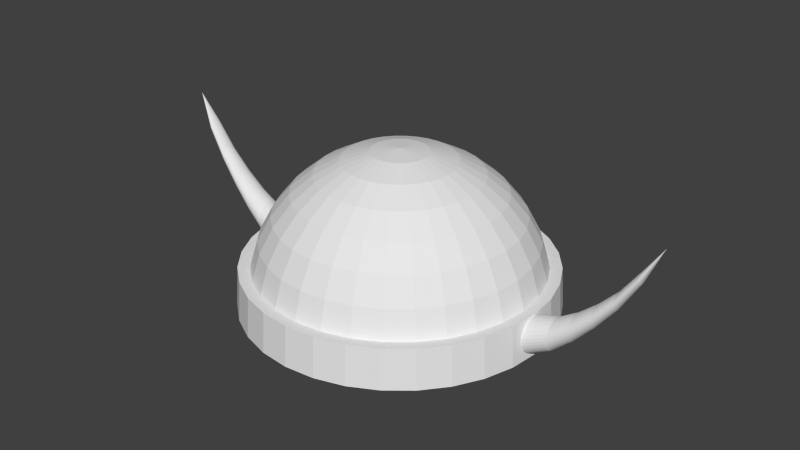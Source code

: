 # Source: HornedHelmet.blend  (saved by Blender 2.72.0; exported with 4.5.12 LTS)
import bpy
from mathutils import Matrix  # noqa: F401  (used for matrix-valued properties, if any)

bpy.ops.wm.read_factory_settings(use_empty=True)
scene = bpy.context.scene
scene.name = 'Scene'

# ---- collections
col_collection_1 = bpy.data.collections.new('Collection 1'); scene.collection.children.link(col_collection_1)

# ---- world
world_world = bpy.data.worlds.new('World'); scene.world = world_world
world_world.color = (0.05088, 0.05088, 0.05088)
world_world.use_sun_shadow = False
world_world.sun_shadow_jitter_overblur = 0.0
world_world.cycles.sampling_method = 'MANUAL'
world_world.cycles.sample_map_resolution = 256

# ---- meshes
me_cone_001 = bpy.data.meshes.new('Cone.001')
me_cone_001.from_pydata([(7.426e-08, 0.3174, -1.09), (0.06192, 0.3113, -1.09), (0.1215, 0.2932, -1.09), (0.1763, 0.2639, -1.09), (0.2244, 0.2244, -1.09), (0.2639, 0.1763, -1.09), (0.2932, 0.1215, -1.09), (0.3113, 0.06192, -1.09), (0.3174, 2.185e-07, -1.09), (-2.102, 0.0, 0.8607), (0.3113, -0.06192, -1.09), (0.2932, -0.1215, -1.09), (0.2639, -0.1763, -1.09), (0.2244, -0.2244, -1.09), (0.1763, -0.2639, -1.09), (0.1215, -0.2932, -1.09), (0.06192, -0.3113, -1.09), (-2.916e-08, -0.3174, -1.09), (-0.06192, -0.3113, -1.09), (-0.1215, -0.2932, -1.09), (-0.1763, -0.2639, -1.09), (-0.2244, -0.2244, -1.09), (-0.2639, -0.1763, -1.09), (-0.2932, -0.1215, -1.09), (-0.3113, -0.06192, -1.09), (-0.3174, 5.01e-07, -1.09), (-0.3113, 0.06192, -1.09), (-0.2932, 0.1215, -1.09), (-0.2639, 0.1763, -1.09), (-0.2244, 0.2244, -1.09), (-0.1763, 0.2639, -1.09), (-0.1215, 0.2932, -1.09), (-0.06192, 0.3113, -1.09), (-0.05614, 0.2483, -0.6948), (-0.1066, 0.2636, -0.6948), (-0.159, 0.2688, -0.6949), (-0.2114, 0.2636, -0.6948), (-0.2619, 0.2483, -0.6948), (-0.3083, 0.2235, -0.6948), (-0.349, 0.19, -0.6947), (-0.3825, 0.1493, -0.6946), (0.1097, 1.85e-07, -0.6944), (-0.4073, 0.1028, -0.6946), (-0.4226, 0.05243, -0.6945), (-0.4277, 4.242e-07, -0.6944), (-0.4225, -0.05242, -0.6943), (-0.4072, -0.1028, -0.6942), (-0.3824, -0.1493, -0.6941), (-0.349, -0.19, -0.694), (-0.3083, -0.2234, -0.694), (-0.2618, -0.2482, -0.6939), (-0.2114, -0.2635, -0.6939), (-0.159, -0.2687, -0.6939), (-0.1066, -0.2635, -0.6939), (-0.05618, -0.2482, -0.6939), (-0.009731, -0.2234, -0.694), (0.03099, -0.19, -0.694), (0.06441, -0.1493, -0.6941), (0.08925, -0.1028, -0.6942), (0.1045, -0.05242, -0.6943), (0.1046, 0.05243, -0.6945), (0.08929, 0.1028, -0.6946), (0.06446, 0.1493, -0.6946), (0.03105, 0.19, -0.6947), (-0.009677, 0.2235, -0.6948), (-0.4013, 0.2298, -0.3779), (-0.3134, 0.2123, -0.3779), (-0.3565, 0.2254, -0.3779), (-0.4461, 0.2254, -0.3779), (-0.4892, 0.2123, -0.3779), (-0.5289, 0.1911, -0.3779), (-0.5638, 0.1625, -0.3779), (-0.5923, 0.1277, -0.3779), (-0.1715, 1.582e-07, -0.3779), (-0.6136, 0.08793, -0.3779), (-0.6266, 0.04483, -0.3779), (-0.6311, 3.627e-07, -0.3779), (-0.6266, -0.04483, -0.3779), (-0.6136, -0.08793, -0.3779), (-0.5923, -0.1277, -0.3779), (-0.5638, -0.1625, -0.3779), (-0.5289, -0.1911, -0.3779), (-0.4892, -0.2123, -0.3779), (-0.4461, -0.2254, -0.3779), (-0.4013, -0.2298, -0.3779), (-0.3565, -0.2254, -0.3779), (-0.3134, -0.2123, -0.3779), (-0.2736, -0.1911, -0.3779), (-0.2388, -0.1625, -0.3779), (-0.2102, -0.1277, -0.3779), (-0.189, -0.08793, -0.3779), (-0.1759, -0.04483, -0.3779), (-0.1759, 0.04483, -0.3779), (-0.189, 0.08793, -0.3779), (-0.2102, 0.1277, -0.3779), (-0.2388, 0.1625, -0.3779), (-0.2736, 0.1911, -0.3779), (-0.7117, 0.1908, -0.06089), (-0.6387, 0.1762, -0.06089), (-0.6745, 0.1871, -0.06089), (-0.7489, 0.1871, -0.06089), (-0.7847, 0.1762, -0.06089), (-0.8177, 0.1586, -0.06089), (-0.8466, 0.1349, -0.06089), (-0.8703, 0.106, -0.06089), (-0.5209, 1.313e-07, -0.06089), (-0.888, 0.073, -0.06089), (-0.8988, 0.03722, -0.06089), (-0.9025, 3.011e-07, -0.06089), (-0.8988, -0.03722, -0.06089), (-0.888, -0.073, -0.06089), (-0.8703, -0.106, -0.06089), (-0.8466, -0.1349, -0.06089), (-0.8177, -0.1586, -0.06089), (-0.7847, -0.1762, -0.06089), (-0.7489, -0.1871, -0.06089), (-0.7117, -0.1908, -0.06089), (-0.6745, -0.1871, -0.06089), (-0.6387, -0.1762, -0.06089), (-0.6057, -0.1586, -0.06089), (-0.5768, -0.1349, -0.06089), (-0.5531, -0.106, -0.06089), (-0.5355, -0.073, -0.06089), (-0.5246, -0.03722, -0.06089), (-0.5246, 0.03722, -0.06089), (-0.5355, 0.073, -0.06089), (-0.5531, 0.106, -0.06089), (-0.5768, 0.1349, -0.06089), (-0.6057, 0.1586, -0.06089), (-1.083, 0.1519, 0.2548), (-1.025, 0.1403, 0.2548), (-1.053, 0.149, 0.2548), (-1.112, 0.149, 0.2548), (-1.141, 0.1403, 0.2548), (-1.167, 0.1263, 0.2548), (-1.19, 0.1074, 0.2548), (-1.209, 0.0844, 0.2548), (-0.9308, 1.046e-07, 0.2548), (-1.223, 0.05813, 0.2548), (-1.232, 0.02964, 0.2548), (-1.235, 2.398e-07, 0.2548), (-1.232, -0.02964, 0.2548), (-1.223, -0.05813, 0.2548), (-1.209, -0.0844, 0.2548), (-1.19, -0.1074, 0.2548), (-1.167, -0.1263, 0.2548), (-1.141, -0.1403, 0.2548), (-1.112, -0.149, 0.2548), (-1.083, -0.1519, 0.2548), (-1.053, -0.149, 0.2548), (-1.025, -0.1403, 0.2548), (-0.9983, -0.1263, 0.2548), (-0.9753, -0.1074, 0.2548), (-0.9564, -0.0844, 0.2548), (-0.9424, -0.05813, 0.2548), (-0.9337, -0.02964, 0.2548), (-0.9337, 0.02964, 0.2548), (-0.9424, 0.05813, 0.2548), (-0.9564, 0.0844, 0.2548), (-0.9753, 0.1074, 0.2548), (-0.9983, 0.1263, 0.2548), (-1.567, 0.1129, 0.5718), (-1.524, 0.1043, 0.5718), (-1.545, 0.1107, 0.5718), (-1.589, 0.1107, 0.5718), (-1.61, 0.1043, 0.5718), (-1.63, 0.09387, 0.5718), (-1.647, 0.07983, 0.5718), (-1.661, 0.06272, 0.5718), (-1.454, 7.771e-08, 0.5718), (-1.672, 0.0432, 0.5718), (-1.678, 0.02203, 0.5718), (-1.68, 1.782e-07, 0.5718), (-1.678, -0.02202, 0.5718), (-1.672, -0.0432, 0.5718), (-1.661, -0.06272, 0.5718), (-1.647, -0.07983, 0.5718), (-1.63, -0.09387, 0.5718), (-1.61, -0.1043, 0.5718), (-1.589, -0.1107, 0.5718), (-1.567, -0.1129, 0.5718), (-1.545, -0.1107, 0.5718), (-1.524, -0.1043, 0.5718), (-1.505, -0.09387, 0.5718), (-1.487, -0.07983, 0.5718), (-1.473, -0.06272, 0.5718), (-1.463, -0.0432, 0.5718), (-1.457, -0.02202, 0.5718), (-1.457, 0.02202, 0.5718), (-1.463, 0.0432, 0.5718), (-1.473, 0.06272, 0.5718), (-1.487, 0.07983, 0.5718), (-1.505, 0.09387, 0.5718)], [], [(165, 9, 164), (161, 9, 163), (166, 9, 165), (167, 9, 166), (168, 9, 167), (170, 9, 168), (171, 9, 170), (172, 9, 171), (173, 9, 172), (174, 9, 173), (175, 9, 174), (176, 9, 175), (177, 9, 176), (178, 9, 177), (179, 9, 178), (180, 9, 179), (181, 9, 180), (182, 9, 181), (183, 9, 182), (184, 9, 183), (185, 9, 184), (186, 9, 185), (187, 9, 186), (169, 9, 187), (188, 9, 169), (189, 9, 188), (190, 9, 189), (191, 9, 190), (192, 9, 191), (162, 9, 192), (164, 9, 161), (163, 9, 162), (0, 1, 2, 3, 4, 5, 6, 7, 8, 10, 11, 12, 13, 14, 15, 16, 17, 18, 19, 20, 21, 22, 23, 24, 25, 26, 27, 28, 29, 30, 31, 32), (3, 64, 63, 4), (4, 63, 62, 5), (5, 62, 61, 6), (6, 61, 60, 7), (10, 59, 58, 11), (11, 58, 57, 12), (12, 57, 56, 13), (13, 56, 55, 14), (14, 55, 54, 15), (15, 54, 53, 16), (16, 53, 52, 17), (17, 52, 51, 18), (18, 51, 50, 19), (19, 50, 49, 20), (20, 49, 48, 21), (21, 48, 47, 22), (22, 47, 46, 23), (23, 46, 45, 24), (24, 45, 44, 25), (25, 44, 43, 26), (26, 43, 42, 27), (8, 41, 59, 10), (7, 60, 41, 8), (27, 42, 40, 28), (28, 40, 39, 29), (29, 39, 38, 30), (30, 38, 37, 31), (31, 37, 36, 32), (32, 36, 35, 0), (0, 35, 34, 1), (2, 33, 64, 3), (1, 34, 33, 2), (64, 96, 95, 63), (63, 95, 94, 62), (62, 94, 93, 61), (61, 93, 92, 60), (59, 91, 90, 58), (58, 90, 89, 57), (57, 89, 88, 56), (56, 88, 87, 55), (55, 87, 86, 54), (54, 86, 85, 53), (53, 85, 84, 52), (52, 84, 83, 51), (51, 83, 82, 50), (50, 82, 81, 49), (49, 81, 80, 48), (48, 80, 79, 47), (47, 79, 78, 46), (46, 78, 77, 45), (45, 77, 76, 44), (44, 76, 75, 43), (43, 75, 74, 42), (41, 73, 91, 59), (60, 92, 73, 41), (42, 74, 72, 40), (40, 72, 71, 39), (39, 71, 70, 38), (38, 70, 69, 37), (37, 69, 68, 36), (33, 66, 96, 64), (34, 67, 66, 33), (35, 65, 67, 34), (36, 68, 65, 35), (96, 128, 127, 95), (95, 127, 126, 94), (94, 126, 125, 93), (93, 125, 124, 92), (91, 123, 122, 90), (90, 122, 121, 89), (89, 121, 120, 88), (88, 120, 119, 87), (87, 119, 118, 86), (86, 118, 117, 85), (85, 117, 116, 84), (84, 116, 115, 83), (83, 115, 114, 82), (82, 114, 113, 81), (81, 113, 112, 80), (80, 112, 111, 79), (79, 111, 110, 78), (78, 110, 109, 77), (77, 109, 108, 76), (76, 108, 107, 75), (75, 107, 106, 74), (73, 105, 123, 91), (92, 124, 105, 73), (74, 106, 104, 72), (72, 104, 103, 71), (71, 103, 102, 70), (70, 102, 101, 69), (69, 101, 100, 68), (66, 98, 128, 96), (67, 99, 98, 66), (65, 97, 99, 67), (68, 100, 97, 65), (128, 160, 159, 127), (127, 159, 158, 126), (126, 158, 157, 125), (125, 157, 156, 124), (123, 155, 154, 122), (122, 154, 153, 121), (121, 153, 152, 120), (120, 152, 151, 119), (119, 151, 150, 118), (118, 150, 149, 117), (117, 149, 148, 116), (116, 148, 147, 115), (115, 147, 146, 114), (114, 146, 145, 113), (113, 145, 144, 112), (112, 144, 143, 111), (111, 143, 142, 110), (110, 142, 141, 109), (109, 141, 140, 108), (108, 140, 139, 107), (107, 139, 138, 106), (105, 137, 155, 123), (124, 156, 137, 105), (106, 138, 136, 104), (104, 136, 135, 103), (103, 135, 134, 102), (102, 134, 133, 101), (101, 133, 132, 100), (98, 130, 160, 128), (99, 131, 130, 98), (97, 129, 131, 99), (100, 132, 129, 97), (160, 192, 191, 159), (159, 191, 190, 158), (158, 190, 189, 157), (157, 189, 188, 156), (155, 187, 186, 154), (154, 186, 185, 153), (153, 185, 184, 152), (152, 184, 183, 151), (151, 183, 182, 150), (150, 182, 181, 149), (149, 181, 180, 148), (148, 180, 179, 147), (147, 179, 178, 146), (146, 178, 177, 145), (145, 177, 176, 144), (144, 176, 175, 143), (143, 175, 174, 142), (142, 174, 173, 141), (141, 173, 172, 140), (140, 172, 171, 139), (139, 171, 170, 138), (137, 169, 187, 155), (156, 188, 169, 137), (138, 170, 168, 136), (136, 168, 167, 135), (135, 167, 166, 134), (134, 166, 165, 133), (133, 165, 164, 132), (130, 162, 192, 160), (131, 163, 162, 130), (129, 161, 163, 131), (132, 164, 161, 129)])
me_cone_001.use_remesh_preserve_volume = False
me_cone_001.use_remesh_preserve_attributes = False
me_cone_001.use_mirror_vertex_groups = False
me_cone_001.update()
me_cone = bpy.data.meshes.new('Cone')
me_cone.from_pydata([(7.426e-08, 0.3174, -1.09), (0.06192, 0.3113, -1.09), (0.1215, 0.2932, -1.09), (0.1763, 0.2639, -1.09), (0.2244, 0.2244, -1.09), (0.2639, 0.1763, -1.09), (0.2932, 0.1215, -1.09), (0.3113, 0.06192, -1.09), (0.3174, 2.185e-07, -1.09), (-2.102, 0.0, 0.8607), (0.3113, -0.06192, -1.09), (0.2932, -0.1215, -1.09), (0.2639, -0.1763, -1.09), (0.2244, -0.2244, -1.09), (0.1763, -0.2639, -1.09), (0.1215, -0.2932, -1.09), (0.06192, -0.3113, -1.09), (-2.916e-08, -0.3174, -1.09), (-0.06192, -0.3113, -1.09), (-0.1215, -0.2932, -1.09), (-0.1763, -0.2639, -1.09), (-0.2244, -0.2244, -1.09), (-0.2639, -0.1763, -1.09), (-0.2932, -0.1215, -1.09), (-0.3113, -0.06192, -1.09), (-0.3174, 5.01e-07, -1.09), (-0.3113, 0.06192, -1.09), (-0.2932, 0.1215, -1.09), (-0.2639, 0.1763, -1.09), (-0.2244, 0.2244, -1.09), (-0.1763, 0.2639, -1.09), (-0.1215, 0.2932, -1.09), (-0.06192, 0.3113, -1.09), (-0.05614, 0.2483, -0.6948), (-0.1066, 0.2636, -0.6948), (-0.159, 0.2688, -0.6949), (-0.2114, 0.2636, -0.6948), (-0.2619, 0.2483, -0.6948), (-0.3083, 0.2235, -0.6948), (-0.349, 0.19, -0.6947), (-0.3825, 0.1493, -0.6946), (0.1097, 1.85e-07, -0.6944), (-0.4073, 0.1028, -0.6946), (-0.4226, 0.05243, -0.6945), (-0.4277, 4.242e-07, -0.6944), (-0.4225, -0.05242, -0.6943), (-0.4072, -0.1028, -0.6942), (-0.3824, -0.1493, -0.6941), (-0.349, -0.19, -0.694), (-0.3083, -0.2234, -0.694), (-0.2618, -0.2482, -0.6939), (-0.2114, -0.2635, -0.6939), (-0.159, -0.2687, -0.6939), (-0.1066, -0.2635, -0.6939), (-0.05618, -0.2482, -0.6939), (-0.009731, -0.2234, -0.694), (0.03099, -0.19, -0.694), (0.06441, -0.1493, -0.6941), (0.08925, -0.1028, -0.6942), (0.1045, -0.05242, -0.6943), (0.1046, 0.05243, -0.6945), (0.08929, 0.1028, -0.6946), (0.06446, 0.1493, -0.6946), (0.03105, 0.19, -0.6947), (-0.009677, 0.2235, -0.6948), (-0.4013, 0.2298, -0.3779), (-0.3134, 0.2123, -0.3779), (-0.3565, 0.2254, -0.3779), (-0.4461, 0.2254, -0.3779), (-0.4892, 0.2123, -0.3779), (-0.5289, 0.1911, -0.3779), (-0.5638, 0.1625, -0.3779), (-0.5923, 0.1277, -0.3779), (-0.1715, 1.582e-07, -0.3779), (-0.6136, 0.08793, -0.3779), (-0.6266, 0.04483, -0.3779), (-0.6311, 3.627e-07, -0.3779), (-0.6266, -0.04483, -0.3779), (-0.6136, -0.08793, -0.3779), (-0.5923, -0.1277, -0.3779), (-0.5638, -0.1625, -0.3779), (-0.5289, -0.1911, -0.3779), (-0.4892, -0.2123, -0.3779), (-0.4461, -0.2254, -0.3779), (-0.4013, -0.2298, -0.3779), (-0.3565, -0.2254, -0.3779), (-0.3134, -0.2123, -0.3779), (-0.2736, -0.1911, -0.3779), (-0.2388, -0.1625, -0.3779), (-0.2102, -0.1277, -0.3779), (-0.189, -0.08793, -0.3779), (-0.1759, -0.04483, -0.3779), (-0.1759, 0.04483, -0.3779), (-0.189, 0.08793, -0.3779), (-0.2102, 0.1277, -0.3779), (-0.2388, 0.1625, -0.3779), (-0.2736, 0.1911, -0.3779), (-0.7117, 0.1908, -0.06089), (-0.6387, 0.1762, -0.06089), (-0.6745, 0.1871, -0.06089), (-0.7489, 0.1871, -0.06089), (-0.7847, 0.1762, -0.06089), (-0.8177, 0.1586, -0.06089), (-0.8466, 0.1349, -0.06089), (-0.8703, 0.106, -0.06089), (-0.5209, 1.313e-07, -0.06089), (-0.888, 0.073, -0.06089), (-0.8988, 0.03722, -0.06089), (-0.9025, 3.011e-07, -0.06089), (-0.8988, -0.03722, -0.06089), (-0.888, -0.073, -0.06089), (-0.8703, -0.106, -0.06089), (-0.8466, -0.1349, -0.06089), (-0.8177, -0.1586, -0.06089), (-0.7847, -0.1762, -0.06089), (-0.7489, -0.1871, -0.06089), (-0.7117, -0.1908, -0.06089), (-0.6745, -0.1871, -0.06089), (-0.6387, -0.1762, -0.06089), (-0.6057, -0.1586, -0.06089), (-0.5768, -0.1349, -0.06089), (-0.5531, -0.106, -0.06089), (-0.5355, -0.073, -0.06089), (-0.5246, -0.03722, -0.06089), (-0.5246, 0.03722, -0.06089), (-0.5355, 0.073, -0.06089), (-0.5531, 0.106, -0.06089), (-0.5768, 0.1349, -0.06089), (-0.6057, 0.1586, -0.06089), (-1.083, 0.1519, 0.2548), (-1.025, 0.1403, 0.2548), (-1.053, 0.149, 0.2548), (-1.112, 0.149, 0.2548), (-1.141, 0.1403, 0.2548), (-1.167, 0.1263, 0.2548), (-1.19, 0.1074, 0.2548), (-1.209, 0.0844, 0.2548), (-0.9308, 1.046e-07, 0.2548), (-1.223, 0.05813, 0.2548), (-1.232, 0.02964, 0.2548), (-1.235, 2.398e-07, 0.2548), (-1.232, -0.02964, 0.2548), (-1.223, -0.05813, 0.2548), (-1.209, -0.0844, 0.2548), (-1.19, -0.1074, 0.2548), (-1.167, -0.1263, 0.2548), (-1.141, -0.1403, 0.2548), (-1.112, -0.149, 0.2548), (-1.083, -0.1519, 0.2548), (-1.053, -0.149, 0.2548), (-1.025, -0.1403, 0.2548), (-0.9983, -0.1263, 0.2548), (-0.9753, -0.1074, 0.2548), (-0.9564, -0.0844, 0.2548), (-0.9424, -0.05813, 0.2548), (-0.9337, -0.02964, 0.2548), (-0.9337, 0.02964, 0.2548), (-0.9424, 0.05813, 0.2548), (-0.9564, 0.0844, 0.2548), (-0.9753, 0.1074, 0.2548), (-0.9983, 0.1263, 0.2548), (-1.567, 0.1129, 0.5718), (-1.524, 0.1043, 0.5718), (-1.545, 0.1107, 0.5718), (-1.589, 0.1107, 0.5718), (-1.61, 0.1043, 0.5718), (-1.63, 0.09387, 0.5718), (-1.647, 0.07983, 0.5718), (-1.661, 0.06272, 0.5718), (-1.454, 7.771e-08, 0.5718), (-1.672, 0.0432, 0.5718), (-1.678, 0.02203, 0.5718), (-1.68, 1.782e-07, 0.5718), (-1.678, -0.02202, 0.5718), (-1.672, -0.0432, 0.5718), (-1.661, -0.06272, 0.5718), (-1.647, -0.07983, 0.5718), (-1.63, -0.09387, 0.5718), (-1.61, -0.1043, 0.5718), (-1.589, -0.1107, 0.5718), (-1.567, -0.1129, 0.5718), (-1.545, -0.1107, 0.5718), (-1.524, -0.1043, 0.5718), (-1.505, -0.09387, 0.5718), (-1.487, -0.07983, 0.5718), (-1.473, -0.06272, 0.5718), (-1.463, -0.0432, 0.5718), (-1.457, -0.02202, 0.5718), (-1.457, 0.02202, 0.5718), (-1.463, 0.0432, 0.5718), (-1.473, 0.06272, 0.5718), (-1.487, 0.07983, 0.5718), (-1.505, 0.09387, 0.5718)], [], [(165, 9, 164), (161, 9, 163), (166, 9, 165), (167, 9, 166), (168, 9, 167), (170, 9, 168), (171, 9, 170), (172, 9, 171), (173, 9, 172), (174, 9, 173), (175, 9, 174), (176, 9, 175), (177, 9, 176), (178, 9, 177), (179, 9, 178), (180, 9, 179), (181, 9, 180), (182, 9, 181), (183, 9, 182), (184, 9, 183), (185, 9, 184), (186, 9, 185), (187, 9, 186), (169, 9, 187), (188, 9, 169), (189, 9, 188), (190, 9, 189), (191, 9, 190), (192, 9, 191), (162, 9, 192), (164, 9, 161), (163, 9, 162), (0, 1, 2, 3, 4, 5, 6, 7, 8, 10, 11, 12, 13, 14, 15, 16, 17, 18, 19, 20, 21, 22, 23, 24, 25, 26, 27, 28, 29, 30, 31, 32), (3, 64, 63, 4), (4, 63, 62, 5), (5, 62, 61, 6), (6, 61, 60, 7), (10, 59, 58, 11), (11, 58, 57, 12), (12, 57, 56, 13), (13, 56, 55, 14), (14, 55, 54, 15), (15, 54, 53, 16), (16, 53, 52, 17), (17, 52, 51, 18), (18, 51, 50, 19), (19, 50, 49, 20), (20, 49, 48, 21), (21, 48, 47, 22), (22, 47, 46, 23), (23, 46, 45, 24), (24, 45, 44, 25), (25, 44, 43, 26), (26, 43, 42, 27), (8, 41, 59, 10), (7, 60, 41, 8), (27, 42, 40, 28), (28, 40, 39, 29), (29, 39, 38, 30), (30, 38, 37, 31), (31, 37, 36, 32), (32, 36, 35, 0), (0, 35, 34, 1), (2, 33, 64, 3), (1, 34, 33, 2), (64, 96, 95, 63), (63, 95, 94, 62), (62, 94, 93, 61), (61, 93, 92, 60), (59, 91, 90, 58), (58, 90, 89, 57), (57, 89, 88, 56), (56, 88, 87, 55), (55, 87, 86, 54), (54, 86, 85, 53), (53, 85, 84, 52), (52, 84, 83, 51), (51, 83, 82, 50), (50, 82, 81, 49), (49, 81, 80, 48), (48, 80, 79, 47), (47, 79, 78, 46), (46, 78, 77, 45), (45, 77, 76, 44), (44, 76, 75, 43), (43, 75, 74, 42), (41, 73, 91, 59), (60, 92, 73, 41), (42, 74, 72, 40), (40, 72, 71, 39), (39, 71, 70, 38), (38, 70, 69, 37), (37, 69, 68, 36), (33, 66, 96, 64), (34, 67, 66, 33), (35, 65, 67, 34), (36, 68, 65, 35), (96, 128, 127, 95), (95, 127, 126, 94), (94, 126, 125, 93), (93, 125, 124, 92), (91, 123, 122, 90), (90, 122, 121, 89), (89, 121, 120, 88), (88, 120, 119, 87), (87, 119, 118, 86), (86, 118, 117, 85), (85, 117, 116, 84), (84, 116, 115, 83), (83, 115, 114, 82), (82, 114, 113, 81), (81, 113, 112, 80), (80, 112, 111, 79), (79, 111, 110, 78), (78, 110, 109, 77), (77, 109, 108, 76), (76, 108, 107, 75), (75, 107, 106, 74), (73, 105, 123, 91), (92, 124, 105, 73), (74, 106, 104, 72), (72, 104, 103, 71), (71, 103, 102, 70), (70, 102, 101, 69), (69, 101, 100, 68), (66, 98, 128, 96), (67, 99, 98, 66), (65, 97, 99, 67), (68, 100, 97, 65), (128, 160, 159, 127), (127, 159, 158, 126), (126, 158, 157, 125), (125, 157, 156, 124), (123, 155, 154, 122), (122, 154, 153, 121), (121, 153, 152, 120), (120, 152, 151, 119), (119, 151, 150, 118), (118, 150, 149, 117), (117, 149, 148, 116), (116, 148, 147, 115), (115, 147, 146, 114), (114, 146, 145, 113), (113, 145, 144, 112), (112, 144, 143, 111), (111, 143, 142, 110), (110, 142, 141, 109), (109, 141, 140, 108), (108, 140, 139, 107), (107, 139, 138, 106), (105, 137, 155, 123), (124, 156, 137, 105), (106, 138, 136, 104), (104, 136, 135, 103), (103, 135, 134, 102), (102, 134, 133, 101), (101, 133, 132, 100), (98, 130, 160, 128), (99, 131, 130, 98), (97, 129, 131, 99), (100, 132, 129, 97), (160, 192, 191, 159), (159, 191, 190, 158), (158, 190, 189, 157), (157, 189, 188, 156), (155, 187, 186, 154), (154, 186, 185, 153), (153, 185, 184, 152), (152, 184, 183, 151), (151, 183, 182, 150), (150, 182, 181, 149), (149, 181, 180, 148), (148, 180, 179, 147), (147, 179, 178, 146), (146, 178, 177, 145), (145, 177, 176, 144), (144, 176, 175, 143), (143, 175, 174, 142), (142, 174, 173, 141), (141, 173, 172, 140), (140, 172, 171, 139), (139, 171, 170, 138), (137, 169, 187, 155), (156, 188, 169, 137), (138, 170, 168, 136), (136, 168, 167, 135), (135, 167, 166, 134), (134, 166, 165, 133), (133, 165, 164, 132), (130, 162, 192, 160), (131, 163, 162, 130), (129, 161, 163, 131), (132, 164, 161, 129)])
me_cone.use_remesh_preserve_volume = False
me_cone.use_remesh_preserve_attributes = False
me_cone.use_mirror_vertex_groups = False
me_cone.update()
me_sphere = bpy.data.meshes.new('Sphere')
me_sphere.from_pydata([(-0.1951, 0.0, 0.9808), (-0.3827, 0.0, 0.9239), (-0.5556, 0.0, 0.8315), (-0.7071, 0.0, 0.7071), (-0.8315, 0.0, 0.5556), (-0.9239, 0.0, 0.3827), (-0.9808, 0.0, 0.1951), (-1.0, 0.0, -0.08348), (-0.1913, 0.03806, 0.9808), (-0.3753, 0.07466, 0.9239), (-0.5449, 0.1084, 0.8315), (-0.6935, 0.1379, 0.7071), (-0.8155, 0.1622, 0.5556), (-0.9061, 0.1802, 0.3827), (-0.9619, 0.1913, 0.1951), (-0.9808, 0.1951, -0.08348), (-0.1802, 0.07466, 0.9808), (-0.3536, 0.1464, 0.9239), (-0.5133, 0.2126, 0.8315), (-0.6533, 0.2706, 0.7071), (-0.7682, 0.3182, 0.5556), (-0.8536, 0.3536, 0.3827), (-0.9061, 0.3753, 0.1951), (-0.9239, 0.3827, -0.08348), (-0.1622, 0.1084, 0.9808), (-0.3182, 0.2126, 0.9239), (-0.4619, 0.3087, 0.8315), (-0.5879, 0.3928, 0.7071), (-0.6913, 0.4619, 0.5556), (-0.7682, 0.5133, 0.3827), (-0.8155, 0.5449, 0.1951), (-0.8315, 0.5556, -0.08348), (-0.1379, 0.1379, 0.9808), (-0.2706, 0.2706, 0.9239), (-0.3928, 0.3928, 0.8315), (-0.5, 0.5, 0.7071), (-0.5879, 0.5879, 0.5556), (-0.6533, 0.6533, 0.3827), (-0.6935, 0.6935, 0.1951), (-0.7071, 0.7071, -0.08348), (-0.1084, 0.1622, 0.9808), (-0.2126, 0.3182, 0.9239), (-0.3087, 0.4619, 0.8315), (-0.3928, 0.5879, 0.7071), (-0.4619, 0.6913, 0.5556), (-0.5133, 0.7682, 0.3827), (-0.5449, 0.8155, 0.1951), (-0.5556, 0.8315, -0.08348), (-0.07466, 0.1802, 0.9808), (-0.1464, 0.3536, 0.9239), (-0.2126, 0.5133, 0.8315), (-0.2706, 0.6533, 0.7071), (-0.3182, 0.7682, 0.5556), (-0.3536, 0.8536, 0.3827), (-0.3753, 0.9061, 0.1951), (-0.3827, 0.9239, -0.08348), (-0.03806, 0.1913, 0.9808), (-0.07466, 0.3753, 0.9239), (-0.1084, 0.5449, 0.8315), (-0.1379, 0.6935, 0.7071), (-0.1622, 0.8155, 0.5556), (-0.1802, 0.9061, 0.3827), (-0.1913, 0.9619, 0.1951), (-0.1951, 0.9808, -0.08348), (3.266e-07, 0.1951, 0.9808), (3.192e-07, 0.3827, 0.9239), (3.117e-07, 0.5556, 0.8315), (3.192e-07, 0.7071, 0.7071), (3.341e-07, 0.8315, 0.5556), (2.745e-07, 0.9239, 0.3827), (3.937e-07, 0.9808, 0.1951), (3.788e-07, 1.0, -0.08348), (0.03806, 0.1913, 0.9808), (0.07466, 0.3753, 0.9239), (0.1084, 0.5449, 0.8315), (0.138, 0.6935, 0.7071), (0.1622, 0.8155, 0.5556), (0.1802, 0.9061, 0.3827), (0.1913, 0.9619, 0.1951), (0.1951, 0.9808, -0.08348), (0.07466, 0.1802, 0.9808), (0.1464, 0.3536, 0.9239), (0.2126, 0.5133, 0.8315), (0.2706, 0.6533, 0.7071), (0.3182, 0.7682, 0.5556), (0.3536, 0.8536, 0.3827), (0.3753, 0.9061, 0.1951), (0.3827, 0.9239, -0.08348), (0.1084, 0.1622, 0.9808), (0.2126, 0.3182, 0.9239), (0.3087, 0.4619, 0.8315), (0.3928, 0.5879, 0.7071), (0.4619, 0.6913, 0.5556), (0.5133, 0.7682, 0.3827), (0.5449, 0.8155, 0.1951), (0.5556, 0.8315, -0.08348), (0.138, 0.1379, 0.9808), (0.2706, 0.2706, 0.9239), (0.3928, 0.3928, 0.8315), (0.5, 0.5, 0.7071), (0.5879, 0.5879, 0.5556), (0.6533, 0.6533, 0.3827), (0.6935, 0.6935, 0.1951), (0.7071, 0.7071, -0.08348), (0.1622, 0.1084, 0.9808), (0.3182, 0.2126, 0.9239), (0.4619, 0.3087, 0.8315), (0.5879, 0.3928, 0.7071), (0.6913, 0.4619, 0.5556), (0.7682, 0.5133, 0.3827), (0.8155, 0.5449, 0.1951), (0.8315, 0.5556, -0.08348), (0.1802, 0.07466, 0.9808), (0.3536, 0.1464, 0.9239), (0.5133, 0.2126, 0.8315), (0.6533, 0.2706, 0.7071), (0.7682, 0.3182, 0.5556), (0.8536, 0.3536, 0.3827), (0.9061, 0.3753, 0.1951), (0.9239, 0.3827, -0.08348), (0.1913, 0.03806, 0.9808), (0.3753, 0.07466, 0.9239), (0.5449, 0.1084, 0.8315), (0.6935, 0.1379, 0.7071), (0.8155, 0.1622, 0.5556), (0.9061, 0.1802, 0.3827), (0.9619, 0.1913, 0.1951), (0.9808, 0.1951, -0.08348), (0.1951, -7.212e-09, 0.9808), (0.3827, 4.122e-08, 0.9239), (0.5556, 2.632e-08, 0.8315), (0.7071, -2.584e-08, 0.7071), (0.8315, -8.544e-08, 0.5556), (0.9239, 6.357e-08, 0.3827), (0.9808, -8.544e-08, 0.1951), (1.0, -1.003e-07, -0.08348), (0.1913, -0.03806, 0.9808), (0.3753, -0.07466, 0.9239), (0.5449, -0.1084, 0.8315), (0.6935, -0.1379, 0.7071), (0.8155, -0.1622, 0.5556), (0.9061, -0.1802, 0.3827), (0.9619, -0.1913, 0.1951), (0.9808, -0.1951, -0.08348), (0.1802, -0.07466, 0.9808), (0.3536, -0.1464, 0.9239), (0.5133, -0.2126, 0.8315), (0.6533, -0.2706, 0.7071), (0.7682, -0.3182, 0.5556), (0.8536, -0.3536, 0.3827), (0.9061, -0.3753, 0.1951), (0.9239, -0.3827, -0.08348), (0.1622, -0.1084, 0.9808), (0.3182, -0.2126, 0.9239), (0.4619, -0.3087, 0.8315), (0.5879, -0.3928, 0.7071), (0.6913, -0.4619, 0.5556), (0.7682, -0.5133, 0.3827), (0.8155, -0.5449, 0.1951), (0.8315, -0.5556, -0.08348), (0.138, -0.1379, 0.9808), (0.2706, -0.2706, 0.9239), (0.3928, -0.3928, 0.8315), (0.5, -0.5, 0.7071), (0.5879, -0.5879, 0.5556), (0.6533, -0.6533, 0.3827), (0.6935, -0.6935, 0.1951), (0.7071, -0.7071, -0.08348), (0.1084, -0.1622, 0.9808), (0.2126, -0.3182, 0.9239), (0.3087, -0.4619, 0.8315), (0.3928, -0.5879, 0.7071), (0.4619, -0.6913, 0.5556), (0.5133, -0.7682, 0.3827), (0.5449, -0.8155, 0.1951), (0.5556, -0.8315, -0.08348), (0.07466, -0.1802, 0.9808), (0.1464, -0.3536, 0.9239), (0.2126, -0.5133, 0.8315), (0.2706, -0.6533, 0.7071), (0.3182, -0.7682, 0.5556), (0.3536, -0.8536, 0.3827), (0.3753, -0.9061, 0.1951), (0.3827, -0.9239, -0.08348), (-1.06, -0.2108, -0.07555), (0.03806, -0.1913, 0.9808), (0.07466, -0.3753, 0.9239), (0.1084, -0.5449, 0.8315), (0.1379, -0.6935, 0.7071), (0.1622, -0.8155, 0.5556), (0.1802, -0.9061, 0.3827), (0.1913, -0.9619, 0.1951), (0.1951, -0.9808, -0.08348), (-1.041, -0.2071, 0.203), (-0.9983, -0.4135, -0.07555), (-0.9805, -0.4062, 0.203), (-0.8984, -0.6003, -0.07555), (-0.8825, -0.5896, 0.203), (-0.7641, -0.7641, -0.07555), (-0.7505, -0.7505, 0.203), (3.117e-07, -0.1951, 0.9808), (2.819e-07, -0.3827, 0.9239), (2.819e-07, -0.5556, 0.8315), (1.851e-07, -0.7071, 0.7071), (1.404e-07, -0.8315, 0.5556), (3.192e-07, -0.9239, 0.3827), (9.567e-08, -0.9808, 0.1951), (1.404e-07, -1.0, -0.08348), (-0.6003, -0.8984, -0.07555), (-0.5896, -0.8825, 0.203), (-0.4135, -0.9983, -0.07555), (-0.4062, -0.9805, 0.203), (-0.2108, -1.06, -0.07555), (-0.2071, -1.041, 0.203), (1.043e-07, -1.081, -0.07555), (-0.03806, -0.1913, 0.9808), (-0.07466, -0.3753, 0.9239), (-0.1084, -0.5449, 0.8315), (-0.1379, -0.6935, 0.7071), (-0.1622, -0.8155, 0.5556), (-0.1802, -0.9061, 0.3827), (-0.1913, -0.9619, 0.1951), (-0.1951, -0.9808, -0.08348), (5.694e-08, -1.061, 0.203), (0.2108, -1.06, -0.07555), (0.2071, -1.041, 0.203), (0.4135, -0.9983, -0.07555), (0.4062, -0.9805, 0.203), (0.6003, -0.8984, -0.07555), (0.5896, -0.8825, 0.203), (-0.07466, -0.1802, 0.9808), (-0.1464, -0.3536, 0.9239), (-0.2126, -0.5133, 0.8315), (-0.2706, -0.6533, 0.7071), (-0.3182, -0.7682, 0.5556), (-0.3536, -0.8536, 0.3827), (-0.3753, -0.9061, 0.1951), (-0.3827, -0.9239, -0.08348), (0.7641, -0.7641, -0.07555), (0.7505, -0.7505, 0.203), (0.8984, -0.6003, -0.07555), (0.8825, -0.5896, 0.203), (0.9983, -0.4135, -0.07555), (0.9805, -0.4062, 0.203), (1.06, -0.2108, -0.07555), (-0.1084, -0.1622, 0.9808), (-0.2126, -0.3182, 0.9239), (-0.3087, -0.4619, 0.8315), (-0.3928, -0.5879, 0.7071), (-0.4619, -0.6913, 0.5556), (-0.5133, -0.7682, 0.3827), (-0.5449, -0.8155, 0.1951), (-0.5556, -0.8315, -0.08348), (1.041, -0.2071, 0.203), (1.081, -1.252e-07, -0.07555), (1.061, -1.1e-07, 0.203), (1.06, 0.2108, -0.07555), (1.041, 0.2071, 0.203), (0.9983, 0.4135, -0.07555), (0.9805, 0.4062, 0.203), (-0.1379, -0.1379, 0.9808), (-0.2706, -0.2706, 0.9239), (-0.3928, -0.3928, 0.8315), (-0.5, -0.5, 0.7071), (-0.5879, -0.5879, 0.5556), (-0.6533, -0.6533, 0.3827), (-0.6935, -0.6935, 0.1951), (-0.7071, -0.7071, -0.08348), (0.8984, 0.6003, -0.07555), (0.8825, 0.5896, 0.203), (0.7641, 0.7641, -0.07555), (0.7505, 0.7505, 0.203), (0.6003, 0.8984, -0.07555), (0.5896, 0.8825, 0.203), (0.4135, 0.9983, -0.07555), (-0.1622, -0.1084, 0.9808), (-0.3182, -0.2126, 0.9239), (-0.4619, -0.3087, 0.8315), (-0.5879, -0.3928, 0.7071), (-0.6913, -0.4619, 0.5556), (-0.7682, -0.5133, 0.3827), (-0.8155, -0.5449, 0.1951), (-0.8315, -0.5556, -0.08348), (0.4062, 0.9805, 0.203), (0.2108, 1.06, -0.07555), (0.2071, 1.041, 0.203), (3.912e-07, 1.081, -0.07555), (4.067e-07, 1.061, 0.203), (-0.2108, 1.06, -0.07555), (-0.2071, 1.041, 0.203), (2.48e-08, -1.247e-07, 1.0), (-0.1802, -0.07466, 0.9808), (-0.3536, -0.1464, 0.9239), (-0.5133, -0.2126, 0.8315), (-0.6533, -0.2706, 0.7071), (-0.7682, -0.3182, 0.5556), (-0.8536, -0.3536, 0.3827), (-0.9061, -0.3753, 0.1951), (-0.9239, -0.3827, -0.08348), (-0.4135, 0.9983, -0.07555), (-0.4062, 0.9805, 0.203), (-0.6003, 0.8984, -0.07555), (-0.5896, 0.8825, 0.203), (-0.7641, 0.7641, -0.07555), (-0.7505, 0.7505, 0.203), (-0.8984, 0.6003, -0.07555), (-0.1913, -0.03806, 0.9808), (-0.3753, -0.07466, 0.9239), (-0.5449, -0.1084, 0.8315), (-0.6935, -0.1379, 0.7071), (-0.8155, -0.1622, 0.5556), (-0.9061, -0.1802, 0.3827), (-0.9619, -0.1913, 0.1951), (-0.9808, -0.1951, -0.08348), (-0.8825, 0.5896, 0.203), (-0.9983, 0.4135, -0.07555), (-0.9805, 0.4062, 0.203), (-1.06, 0.2108, -0.07555), (-1.041, 0.2071, 0.203), (-1.081, -1.677e-07, -0.07555), (-1.061, -1.695e-07, 0.203)], [], [(127, 119, 258, 256), (5, 4, 12, 13), (3, 2, 10, 11), (1, 0, 8, 9), (6, 5, 13, 14), (4, 3, 11, 12), (2, 1, 9, 10), (14, 13, 21, 22), (12, 11, 19, 20), (10, 9, 17, 18), (30, 38, 304, 314), (13, 12, 20, 21), (11, 10, 18, 19), (9, 8, 16, 17), (22, 21, 29, 30), (20, 19, 27, 28), (18, 17, 25, 26), (282, 267, 198, 196), (21, 20, 28, 29), (19, 18, 26, 27), (17, 16, 24, 25), (30, 29, 37, 38), (28, 27, 35, 36), (26, 25, 33, 34), (143, 135, 254, 244), (29, 28, 36, 37), (27, 26, 34, 35), (25, 24, 32, 33), (38, 37, 45, 46), (36, 35, 43, 44), (34, 33, 41, 42), (31, 23, 315, 305), (37, 36, 44, 45), (35, 34, 42, 43), (33, 32, 40, 41), (46, 45, 53, 54), (44, 43, 51, 52), (42, 41, 49, 50), (313, 298, 194, 184), (45, 44, 52, 53), (43, 42, 50, 51), (41, 40, 48, 49), (54, 53, 61, 62), (52, 51, 59, 60), (50, 49, 57, 58), (15, 7, 319, 317), (53, 52, 60, 61), (51, 50, 58, 59), (49, 48, 56, 57), (62, 61, 69, 70), (60, 59, 67, 68), (58, 57, 65, 66), (150, 158, 241, 243), (61, 60, 68, 69), (59, 58, 66, 67), (57, 56, 64, 65), (70, 69, 77, 78), (68, 67, 75, 76), (66, 65, 73, 74), (38, 46, 302, 304), (69, 68, 76, 77), (67, 66, 74, 75), (65, 64, 72, 73), (78, 77, 85, 86), (76, 75, 83, 84), (74, 73, 81, 82), (151, 143, 244, 242), (77, 76, 84, 85), (75, 74, 82, 83), (73, 72, 80, 81), (86, 85, 93, 94), (84, 83, 91, 92), (82, 81, 89, 90), (39, 31, 305, 303), (85, 84, 92, 93), (83, 82, 90, 91), (81, 80, 88, 89), (94, 93, 101, 102), (92, 91, 99, 100), (90, 89, 97, 98), (158, 166, 239, 241), (93, 92, 100, 101), (91, 90, 98, 99), (89, 88, 96, 97), (102, 101, 109, 110), (100, 99, 107, 108), (98, 97, 105, 106), (46, 54, 300, 302), (101, 100, 108, 109), (99, 98, 106, 107), (97, 96, 104, 105), (110, 109, 117, 118), (108, 107, 115, 116), (106, 105, 113, 114), (47, 39, 303, 301), (109, 108, 116, 117), (107, 106, 114, 115), (105, 104, 112, 113), (118, 117, 125, 126), (116, 115, 123, 124), (114, 113, 121, 122), (159, 151, 242, 240), (117, 116, 124, 125), (115, 114, 122, 123), (113, 112, 120, 121), (126, 125, 133, 134), (124, 123, 131, 132), (122, 121, 129, 130), (166, 174, 229, 239), (125, 124, 132, 133), (123, 122, 130, 131), (121, 120, 128, 129), (134, 133, 141, 142), (132, 131, 139, 140), (130, 129, 137, 138), (54, 62, 289, 300), (133, 132, 140, 141), (131, 130, 138, 139), (129, 128, 136, 137), (142, 141, 149, 150), (140, 139, 147, 148), (138, 137, 145, 146), (167, 159, 240, 238), (141, 140, 148, 149), (139, 138, 146, 147), (137, 136, 144, 145), (150, 149, 157, 158), (148, 147, 155, 156), (146, 145, 153, 154), (55, 47, 301, 299), (149, 148, 156, 157), (147, 146, 154, 155), (145, 144, 152, 153), (158, 157, 165, 166), (156, 155, 163, 164), (154, 153, 161, 162), (174, 182, 227, 229), (157, 156, 164, 165), (155, 154, 162, 163), (153, 152, 160, 161), (166, 165, 173, 174), (164, 163, 171, 172), (162, 161, 169, 170), (62, 70, 287, 289), (165, 164, 172, 173), (163, 162, 170, 171), (161, 160, 168, 169), (174, 173, 181, 182), (172, 171, 179, 180), (170, 169, 177, 178), (63, 55, 299, 288), (173, 172, 180, 181), (171, 170, 178, 179), (169, 168, 176, 177), (182, 181, 190, 191), (180, 179, 188, 189), (178, 177, 186, 187), (175, 167, 238, 228), (181, 180, 189, 190), (179, 178, 187, 188), (177, 176, 185, 186), (191, 190, 205, 206), (189, 188, 203, 204), (187, 186, 201, 202), (70, 78, 285, 287), (190, 189, 204, 205), (188, 187, 202, 203), (186, 185, 200, 201), (206, 205, 220, 221), (204, 203, 218, 219), (202, 201, 216, 217), (182, 191, 225, 227), (205, 204, 219, 220), (203, 202, 217, 218), (201, 200, 215, 216), (221, 220, 235, 236), (219, 218, 233, 234), (217, 216, 231, 232), (183, 175, 228, 226), (220, 219, 234, 235), (218, 217, 232, 233), (216, 215, 230, 231), (236, 235, 250, 251), (234, 233, 248, 249), (232, 231, 246, 247), (71, 63, 288, 286), (235, 234, 249, 250), (233, 232, 247, 248), (231, 230, 245, 246), (251, 250, 265, 266), (249, 248, 263, 264), (247, 246, 261, 262), (191, 206, 223, 225), (250, 249, 264, 265), (248, 247, 262, 263), (86, 94, 273, 283), (246, 245, 260, 261), (206, 221, 213, 223), (207, 192, 224, 214), (87, 79, 284, 274), (266, 265, 280, 281), (264, 263, 278, 279), (262, 261, 276, 277), (7, 313, 184, 319), (221, 236, 211, 213), (94, 102, 271, 273), (78, 86, 283, 285), (265, 264, 279, 280), (263, 262, 277, 278), (95, 87, 274, 272), (261, 260, 275, 276), (222, 207, 214, 212), (102, 110, 269, 271), (236, 251, 209, 211), (281, 280, 296, 297), (279, 278, 294, 295), (277, 276, 292, 293), (237, 222, 212, 210), (103, 95, 272, 270), (110, 118, 259, 269), (79, 71, 286, 284), (280, 279, 295, 296), (278, 277, 293, 294), (251, 266, 199, 209), (276, 275, 291, 292), (126, 134, 255, 257), (111, 103, 270, 268), (14, 22, 316, 318), (297, 296, 311, 312), (295, 294, 309, 310), (293, 292, 307, 308), (252, 237, 210, 208), (281, 297, 195, 197), (118, 126, 257, 259), (192, 183, 226, 224), (296, 295, 310, 311), (294, 293, 308, 309), (266, 281, 197, 199), (292, 291, 306, 307), (134, 142, 253, 255), (119, 111, 268, 258), (22, 30, 314, 316), (0, 290, 8), (267, 252, 208, 198), (297, 312, 193, 195), (8, 290, 16), (135, 127, 256, 254), (16, 290, 24), (23, 15, 317, 315), (24, 290, 32), (6, 14, 318, 320), (32, 290, 40), (298, 282, 196, 194), (40, 290, 48), (142, 150, 243, 253), (48, 290, 56), (184, 193, 320, 319), (56, 290, 64), (194, 195, 193, 184), (64, 290, 72), (196, 197, 195, 194), (72, 290, 80), (198, 199, 197, 196), (80, 290, 88), (208, 209, 199, 198), (88, 290, 96), (210, 211, 209, 208), (96, 290, 104), (212, 213, 211, 210), (104, 290, 112), (214, 223, 213, 212), (112, 290, 120), (224, 225, 223, 214), (120, 290, 128), (226, 227, 225, 224), (128, 290, 136), (228, 229, 227, 226), (136, 290, 144), (238, 239, 229, 228), (144, 290, 152), (240, 241, 239, 238), (152, 290, 160), (242, 243, 241, 240), (160, 290, 168), (244, 253, 243, 242), (168, 290, 176), (254, 255, 253, 244), (176, 290, 185), (256, 257, 255, 254), (185, 290, 200), (258, 259, 257, 256), (200, 290, 215), (268, 269, 259, 258), (215, 290, 230), (270, 271, 269, 268), (230, 290, 245), (272, 273, 271, 270), (245, 290, 260), (274, 283, 273, 272), (260, 290, 275), (284, 285, 283, 274), (275, 290, 291), (286, 287, 285, 284), (291, 290, 306), (312, 311, 5, 6), (310, 309, 3, 4), (288, 289, 287, 286), (308, 307, 1, 2), (299, 300, 289, 288), (306, 290, 0), (301, 302, 300, 299), (303, 304, 302, 301), (312, 6, 320, 193), (311, 310, 4, 5), (309, 308, 2, 3), (305, 314, 304, 303), (307, 306, 0, 1), (315, 316, 314, 305), (317, 318, 316, 315), (319, 320, 318, 317)])
me_sphere.use_remesh_preserve_volume = False
me_sphere.use_remesh_preserve_attributes = False
me_sphere.use_mirror_vertex_groups = False
me_sphere.update()

# ---- objects
ob_horn1_001 = bpy.data.objects.new('Horn1.001', me_cone_001)
ob_horn1 = bpy.data.objects.new('Horn1', me_cone)
ob_helmet = bpy.data.objects.new('Helmet', me_sphere)

# ---- transforms, parenting, visibility, modifiers, constraints
ob_horn1_001.location = (-3.456, -0.01416, 2.76)
ob_horn1_001.rotation_euler = (-3.142, 1.571, 0.0)
ob_horn1_001.scale = (0.9475, 0.9475, 0.9475)
ob_horn1_001.lineart.crease_threshold = 0.0
ob_horn1.location = (3.457, -0.01416, 2.76)
ob_horn1.rotation_euler = (-0.0, 1.571, 0.0)
ob_horn1.scale = (0.9475, 0.9475, 0.9475)
ob_horn1.lineart.crease_threshold = 0.0
ob_helmet.location = (0.0, 0.0, 2.615)
ob_helmet.scale = (2.303, 2.303, 2.303)
ob_helmet.lineart.crease_threshold = 0.0

# ---- collection membership
col_collection_1.objects.link(ob_horn1_001)
col_collection_1.objects.link(ob_horn1)
col_collection_1.objects.link(ob_helmet)

# ---- scene / render settings (as saved in the file)
scene.frame_start = 1; scene.frame_end = 250; scene.frame_set(1)
scene.render.engine = 'BLENDER_EEVEE_NEXT'
scene.render.resolution_percentage = 50
scene.render.dither_intensity = 0.0
scene.cycles.use_denoising = False
scene.cycles.samples = 10
scene.cycles.sampling_pattern = 'TABULATED_SOBOL'
scene.cycles.light_sampling_threshold = 0.0
scene.cycles.use_adaptive_sampling = False
scene.cycles.use_light_tree = False
scene.cycles.blur_glossy = 0.0
scene.cycles.pixel_filter_type = 'GAUSSIAN'
scene.cycles.sample_clamp_indirect = 0.0
scene.view_settings.view_transform = 'Standard'
bpy.context.view_layer.update()

# ---- added for rendering (the .blend has no active camera and no usable light): camera, sun
cam_auto = bpy.data.cameras.new('AutoCamera')
cam_auto.lens = 50.0
cam_auto.sensor_width = 36.0
cam_auto.clip_end = 1000.0
ob_auto_camera = bpy.data.objects.new('AutoCamera', cam_auto)
scene.collection.objects.link(ob_auto_camera)
ob_auto_camera.location = (9.43588, -11.3225, 11.2189)
ob_auto_camera.rotation_euler = (1.09748, -7.21219e-08, 0.694738)
scene.camera = ob_auto_camera
light_auto_sun = bpy.data.lights.new('AutoSun', 'SUN')
light_auto_sun.energy = 3.0
light_auto_sun.angle = 0.0523599
ob_auto_sun = bpy.data.objects.new('AutoSun', light_auto_sun)
scene.collection.objects.link(ob_auto_sun)
ob_auto_sun.rotation_euler = (0.872665, 0.174533, 0.523599)
bpy.context.view_layer.update()
